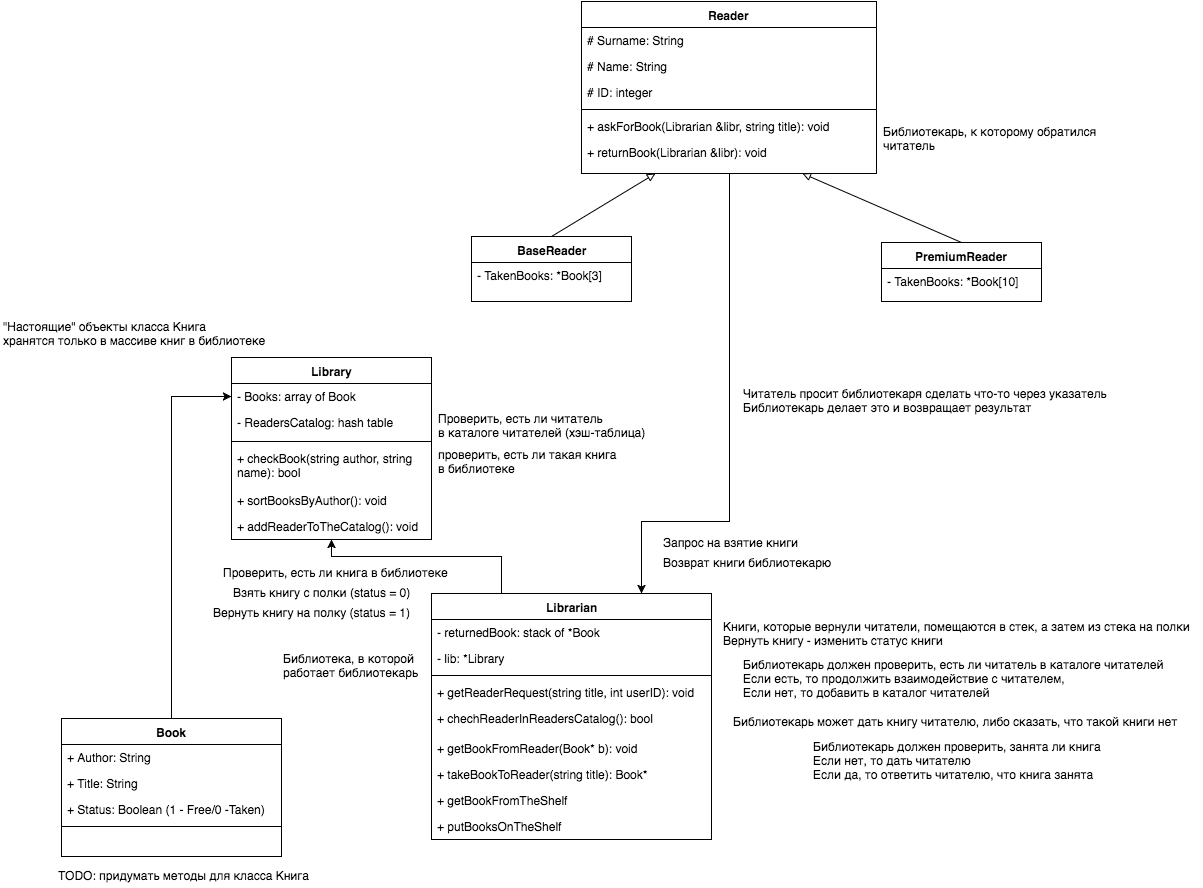

The diagram above was exported from draw.io. Its source (the exported page's mxGraphModel, read from the mxfile embedded in the PNG):
<mxGraphModel dx="1063" dy="653" grid="1" gridSize="10" guides="1" tooltips="1" connect="1" arrows="1" fold="1" page="1" pageScale="1" pageWidth="1169" pageHeight="1652" background="#ffffff" math="0" shadow="0">
  <root>
    <mxCell id="0" />
    <mxCell id="1" parent="0" />
    <mxCell id="2" value="Library" style="swimlane;html=1;fontStyle=1;align=center;verticalAlign=top;childLayout=stackLayout;horizontal=1;startSize=26;horizontalStack=0;resizeParent=1;resizeLast=0;collapsible=1;marginBottom=0;swimlaneFillColor=#ffffff;" vertex="1" parent="1">
      <mxGeometry x="260" y="406" width="200" height="182" as="geometry" />
    </mxCell>
    <mxCell id="3" value="- Books: array of Book" style="text;html=1;strokeColor=none;fillColor=none;align=left;verticalAlign=top;spacingLeft=4;spacingRight=4;whiteSpace=wrap;overflow=hidden;rotatable=0;points=[[0,0.5],[1,0.5]];portConstraint=eastwest;" vertex="1" parent="2">
      <mxGeometry y="26" width="200" height="26" as="geometry" />
    </mxCell>
    <mxCell id="28" value="- ReadersCatalog: hash table" style="text;html=1;strokeColor=none;fillColor=none;align=left;verticalAlign=top;spacingLeft=4;spacingRight=4;whiteSpace=wrap;overflow=hidden;rotatable=0;points=[[0,0.5],[1,0.5]];portConstraint=eastwest;" vertex="1" parent="2">
      <mxGeometry y="52" width="200" height="28" as="geometry" />
    </mxCell>
    <mxCell id="46" value="" style="line;html=1;strokeWidth=1;fillColor=none;align=left;verticalAlign=middle;spacingTop=-1;spacingLeft=3;spacingRight=3;rotatable=0;labelPosition=right;points=[];portConstraint=eastwest;" vertex="1" parent="2">
      <mxGeometry y="80" width="200" height="8" as="geometry" />
    </mxCell>
    <mxCell id="5" value="+ checkBook(string author, string name): bool" style="text;html=1;strokeColor=none;fillColor=none;align=left;verticalAlign=top;spacingLeft=4;spacingRight=4;whiteSpace=wrap;overflow=hidden;rotatable=0;points=[[0,0.5],[1,0.5]];portConstraint=eastwest;" vertex="1" parent="2">
      <mxGeometry y="88" width="200" height="42" as="geometry" />
    </mxCell>
    <mxCell id="50" value="+ sortBooksByAuthor(): void" style="text;html=1;strokeColor=none;fillColor=none;align=left;verticalAlign=top;spacingLeft=4;spacingRight=4;whiteSpace=wrap;overflow=hidden;rotatable=0;points=[[0,0.5],[1,0.5]];portConstraint=eastwest;" vertex="1" parent="2">
      <mxGeometry y="130" width="200" height="26" as="geometry" />
    </mxCell>
    <mxCell id="72" value="+ addReaderToTheCatalog(): void" style="text;html=1;strokeColor=none;fillColor=none;align=left;verticalAlign=top;spacingLeft=4;spacingRight=4;whiteSpace=wrap;overflow=hidden;rotatable=0;points=[[0,0.5],[1,0.5]];portConstraint=eastwest;" vertex="1" parent="2">
      <mxGeometry y="156" width="200" height="26" as="geometry" />
    </mxCell>
    <mxCell id="18" style="edgeStyle=orthogonalEdgeStyle;rounded=0;html=1;exitX=0.25;exitY=0;entryX=0.5;entryY=1;jettySize=auto;orthogonalLoop=1;" edge="1" parent="1" source="6" target="2">
      <mxGeometry relative="1" as="geometry">
        <Array as="points">
          <mxPoint x="510" y="605" />
          <mxPoint x="365" y="605" />
        </Array>
      </mxGeometry>
    </mxCell>
    <mxCell id="6" value="Librarian" style="swimlane;html=1;fontStyle=1;align=center;verticalAlign=top;childLayout=stackLayout;horizontal=1;startSize=26;horizontalStack=0;resizeParent=1;resizeLast=0;collapsible=1;marginBottom=0;swimlaneFillColor=#ffffff;" vertex="1" parent="1">
      <mxGeometry x="460" y="642" width="280" height="246" as="geometry" />
    </mxCell>
    <mxCell id="7" value="- returnedBook: stack of *Book" style="text;html=1;strokeColor=none;fillColor=none;align=left;verticalAlign=top;spacingLeft=4;spacingRight=4;whiteSpace=wrap;overflow=hidden;rotatable=0;points=[[0,0.5],[1,0.5]];portConstraint=eastwest;" vertex="1" parent="6">
      <mxGeometry y="26" width="280" height="26" as="geometry" />
    </mxCell>
    <mxCell id="55" value="- lib: *Library" style="text;html=1;strokeColor=none;fillColor=none;align=left;verticalAlign=top;spacingLeft=4;spacingRight=4;whiteSpace=wrap;overflow=hidden;rotatable=0;points=[[0,0.5],[1,0.5]];portConstraint=eastwest;" vertex="1" parent="6">
      <mxGeometry y="52" width="280" height="26" as="geometry" />
    </mxCell>
    <mxCell id="8" value="" style="line;html=1;strokeWidth=1;fillColor=none;align=left;verticalAlign=middle;spacingTop=-1;spacingLeft=3;spacingRight=3;rotatable=0;labelPosition=right;points=[];portConstraint=eastwest;" vertex="1" parent="6">
      <mxGeometry y="78" width="280" height="8" as="geometry" />
    </mxCell>
    <mxCell id="70" value="+ getReaderRequest(string title, int userID): void" style="text;html=1;strokeColor=none;fillColor=none;align=left;verticalAlign=top;spacingLeft=4;spacingRight=4;whiteSpace=wrap;overflow=hidden;rotatable=0;points=[[0,0.5],[1,0.5]];portConstraint=eastwest;" vertex="1" parent="6">
      <mxGeometry y="86" width="280" height="26" as="geometry" />
    </mxCell>
    <mxCell id="29" value="+ chechReaderInReadersCatalog(): bool" style="text;html=1;strokeColor=none;fillColor=none;align=left;verticalAlign=top;spacingLeft=4;spacingRight=4;whiteSpace=wrap;overflow=hidden;rotatable=0;points=[[0,0.5],[1,0.5]];portConstraint=eastwest;" vertex="1" parent="6">
      <mxGeometry y="112" width="280" height="30" as="geometry" />
    </mxCell>
    <mxCell id="26" value="+ getBookFromReader(Book* b): void" style="text;html=1;strokeColor=none;fillColor=none;align=left;verticalAlign=top;spacingLeft=4;spacingRight=4;whiteSpace=wrap;overflow=hidden;rotatable=0;points=[[0,0.5],[1,0.5]];portConstraint=eastwest;" vertex="1" parent="6">
      <mxGeometry y="142" width="280" height="26" as="geometry" />
    </mxCell>
    <mxCell id="27" value="+ takeBookToReader(string title): Book*" style="text;html=1;strokeColor=none;fillColor=none;align=left;verticalAlign=top;spacingLeft=4;spacingRight=4;whiteSpace=wrap;overflow=hidden;rotatable=0;points=[[0,0.5],[1,0.5]];portConstraint=eastwest;" vertex="1" parent="6">
      <mxGeometry y="168" width="280" height="26" as="geometry" />
    </mxCell>
    <mxCell id="9" value="+ getBookFromTheShelf" style="text;html=1;strokeColor=none;fillColor=none;align=left;verticalAlign=top;spacingLeft=4;spacingRight=4;whiteSpace=wrap;overflow=hidden;rotatable=0;points=[[0,0.5],[1,0.5]];portConstraint=eastwest;" vertex="1" parent="6">
      <mxGeometry y="194" width="280" height="26" as="geometry" />
    </mxCell>
    <mxCell id="15" value="+ putBooksOnTheShelf" style="text;html=1;strokeColor=none;fillColor=none;align=left;verticalAlign=top;spacingLeft=4;spacingRight=4;whiteSpace=wrap;overflow=hidden;rotatable=0;points=[[0,0.5],[1,0.5]];portConstraint=eastwest;" vertex="1" parent="6">
      <mxGeometry y="220" width="280" height="26" as="geometry" />
    </mxCell>
    <mxCell id="17" style="edgeStyle=orthogonalEdgeStyle;rounded=0;html=1;exitX=0.5;exitY=1;entryX=0.75;entryY=0;jettySize=auto;orthogonalLoop=1;" edge="1" parent="1" source="10" target="6">
      <mxGeometry relative="1" as="geometry">
        <Array as="points">
          <mxPoint x="758" y="570" />
          <mxPoint x="670" y="570" />
        </Array>
      </mxGeometry>
    </mxCell>
    <mxCell id="10" value="Reader" style="swimlane;html=1;fontStyle=1;align=center;verticalAlign=top;childLayout=stackLayout;horizontal=1;startSize=26;horizontalStack=0;resizeParent=1;resizeLast=0;collapsible=1;marginBottom=0;swimlaneFillColor=#ffffff;" vertex="1" parent="1">
      <mxGeometry x="610" y="50" width="295" height="172" as="geometry">
        <mxRectangle x="530" y="80" width="70" height="26" as="alternateBounds" />
      </mxGeometry>
    </mxCell>
    <mxCell id="11" value="# Surname: String" style="text;html=1;strokeColor=none;fillColor=none;align=left;verticalAlign=top;spacingLeft=4;spacingRight=4;whiteSpace=wrap;overflow=hidden;rotatable=0;points=[[0,0.5],[1,0.5]];portConstraint=eastwest;" vertex="1" parent="10">
      <mxGeometry y="26" width="295" height="26" as="geometry" />
    </mxCell>
    <mxCell id="43" value="# Name: String" style="text;html=1;strokeColor=none;fillColor=none;align=left;verticalAlign=top;spacingLeft=4;spacingRight=4;whiteSpace=wrap;overflow=hidden;rotatable=0;points=[[0,0.5],[1,0.5]];portConstraint=eastwest;" vertex="1" parent="10">
      <mxGeometry y="52" width="295" height="26" as="geometry" />
    </mxCell>
    <mxCell id="44" value="# ID: integer" style="text;html=1;strokeColor=none;fillColor=none;align=left;verticalAlign=top;spacingLeft=4;spacingRight=4;whiteSpace=wrap;overflow=hidden;rotatable=0;points=[[0,0.5],[1,0.5]];portConstraint=eastwest;" vertex="1" parent="10">
      <mxGeometry y="78" width="295" height="26" as="geometry" />
    </mxCell>
    <mxCell id="12" value="" style="line;html=1;strokeWidth=1;fillColor=none;align=left;verticalAlign=middle;spacingTop=-1;spacingLeft=3;spacingRight=3;rotatable=0;labelPosition=right;points=[];portConstraint=eastwest;" vertex="1" parent="10">
      <mxGeometry y="104" width="295" height="8" as="geometry" />
    </mxCell>
    <mxCell id="13" value="+ askForBook(Librarian &amp;amp;libr, string title): void" style="text;html=1;strokeColor=none;fillColor=none;align=left;verticalAlign=top;spacingLeft=4;spacingRight=4;whiteSpace=wrap;overflow=hidden;rotatable=0;points=[[0,0.5],[1,0.5]];portConstraint=eastwest;" vertex="1" parent="10">
      <mxGeometry y="112" width="295" height="26" as="geometry" />
    </mxCell>
    <mxCell id="14" value="+ returnBook(Librarian &amp;amp;libr): void" style="text;html=1;strokeColor=none;fillColor=none;align=left;verticalAlign=top;spacingLeft=4;spacingRight=4;whiteSpace=wrap;overflow=hidden;rotatable=0;points=[[0,0.5],[1,0.5]];portConstraint=eastwest;" vertex="1" parent="10">
      <mxGeometry y="138" width="295" height="26" as="geometry" />
    </mxCell>
    <mxCell id="19" value="Запрос на взятие книги" style="text;html=1;resizable=0;points=[];autosize=1;align=left;verticalAlign=top;spacingTop=-4;" vertex="1" parent="1">
      <mxGeometry x="690" y="582" width="150" height="20" as="geometry" />
    </mxCell>
    <mxCell id="20" value="Возврат книги библиотекарю" style="text;html=1;resizable=0;points=[];autosize=1;align=left;verticalAlign=top;spacingTop=-4;" vertex="1" parent="1">
      <mxGeometry x="690" y="602" width="180" height="20" as="geometry" />
    </mxCell>
    <mxCell id="21" value="Книги, которые вернули читатели, помещаются в стек, а затем из стека на полки&lt;div&gt;Вернуть книгу - изменить статус книги&amp;nbsp;&lt;/div&gt;" style="text;html=1;resizable=0;points=[];autosize=1;align=left;verticalAlign=top;spacingTop=-4;" vertex="1" parent="1">
      <mxGeometry x="750" y="666" width="480" height="30" as="geometry" />
    </mxCell>
    <mxCell id="22" value="Проверить, есть ли книга в библиотеке" style="text;html=1;resizable=0;points=[];autosize=1;align=left;verticalAlign=top;spacingTop=-4;" vertex="1" parent="1">
      <mxGeometry x="250" y="612" width="240" height="20" as="geometry" />
    </mxCell>
    <mxCell id="23" value="Взять книгу с полки (status = 0)" style="text;html=1;resizable=0;points=[];autosize=1;align=left;verticalAlign=top;spacingTop=-4;" vertex="1" parent="1">
      <mxGeometry x="260" y="632" width="190" height="20" as="geometry" />
    </mxCell>
    <mxCell id="24" value="Вернуть книгу на полку (status = 1)" style="text;html=1;resizable=0;points=[];autosize=1;align=left;verticalAlign=top;spacingTop=-4;" vertex="1" parent="1">
      <mxGeometry x="240" y="652" width="210" height="20" as="geometry" />
    </mxCell>
    <mxCell id="25" value="Библиотекарь может дать книгу читателю, либо сказать, что такой книги нет" style="text;html=1;resizable=0;points=[];autosize=1;align=left;verticalAlign=top;spacingTop=-4;" vertex="1" parent="1">
      <mxGeometry x="760" y="761" width="460" height="20" as="geometry" />
    </mxCell>
    <mxCell id="49" style="edgeStyle=orthogonalEdgeStyle;rounded=0;html=1;exitX=0.5;exitY=0;entryX=0;entryY=0.5;jettySize=auto;orthogonalLoop=1;" edge="1" parent="1" source="35" target="3">
      <mxGeometry relative="1" as="geometry">
        <Array as="points">
          <mxPoint x="200" y="445" />
        </Array>
      </mxGeometry>
    </mxCell>
    <mxCell id="35" value="Book" style="swimlane;html=1;fontStyle=1;align=center;verticalAlign=top;childLayout=stackLayout;horizontal=1;startSize=26;horizontalStack=0;resizeParent=1;resizeLast=0;collapsible=1;marginBottom=0;swimlaneFillColor=#ffffff;" vertex="1" parent="1">
      <mxGeometry x="90" y="767" width="220" height="138" as="geometry" />
    </mxCell>
    <mxCell id="36" value="+ Author: String" style="text;html=1;strokeColor=none;fillColor=none;align=left;verticalAlign=top;spacingLeft=4;spacingRight=4;whiteSpace=wrap;overflow=hidden;rotatable=0;points=[[0,0.5],[1,0.5]];portConstraint=eastwest;" vertex="1" parent="35">
      <mxGeometry y="26" width="220" height="26" as="geometry" />
    </mxCell>
    <mxCell id="39" value="+ Title: String" style="text;html=1;strokeColor=none;fillColor=none;align=left;verticalAlign=top;spacingLeft=4;spacingRight=4;whiteSpace=wrap;overflow=hidden;rotatable=0;points=[[0,0.5],[1,0.5]];portConstraint=eastwest;" vertex="1" parent="35">
      <mxGeometry y="52" width="220" height="26" as="geometry" />
    </mxCell>
    <mxCell id="40" value="+ Status: Boolean (1 - Free/0 -Taken)" style="text;html=1;strokeColor=none;fillColor=none;align=left;verticalAlign=top;spacingLeft=4;spacingRight=4;whiteSpace=wrap;overflow=hidden;rotatable=0;points=[[0,0.5],[1,0.5]];portConstraint=eastwest;" vertex="1" parent="35">
      <mxGeometry y="78" width="220" height="26" as="geometry" />
    </mxCell>
    <mxCell id="37" value="" style="line;html=1;strokeWidth=1;fillColor=none;align=left;verticalAlign=middle;spacingTop=-1;spacingLeft=3;spacingRight=3;rotatable=0;labelPosition=right;points=[];portConstraint=eastwest;" vertex="1" parent="35">
      <mxGeometry y="104" width="220" height="8" as="geometry" />
    </mxCell>
    <mxCell id="41" value="Библиотекарь должен проверить, занята ли книга&lt;br&gt;Если нет, то дать читателю&lt;br&gt;Если да, то ответить читателю, что книга занята" style="text;html=1;resizable=0;points=[];autosize=1;align=left;verticalAlign=top;spacingTop=-4;" vertex="1" parent="1">
      <mxGeometry x="840" y="786" width="300" height="40" as="geometry" />
    </mxCell>
    <mxCell id="42" value="Библиотекарь должен проверить, есть ли читатель в каталоге читателей&lt;br&gt;Если есть, то продолжить взаимодействие с читателем,&lt;br&gt;Если нет, то добавить в каталог читателей" style="text;html=1;resizable=0;points=[];autosize=1;align=left;verticalAlign=top;spacingTop=-4;" vertex="1" parent="1">
      <mxGeometry x="770" y="704" width="440" height="40" as="geometry" />
    </mxCell>
    <mxCell id="51" value="&lt;span&gt;проверить, есть ли такая книга&lt;/span&gt;&lt;div&gt;&lt;span&gt;в библиотеке&lt;/span&gt;&lt;/div&gt;" style="text;html=1;resizable=0;points=[];autosize=1;align=left;verticalAlign=top;spacingTop=-4;" vertex="1" parent="1">
      <mxGeometry x="465" y="494" width="190" height="30" as="geometry" />
    </mxCell>
    <mxCell id="52" value="&quot;Настоящие&quot; объекты класса Книга&lt;div&gt;хранятся только в массиве книг в библиотеке&lt;/div&gt;" style="text;html=1;resizable=0;points=[];autosize=1;align=left;verticalAlign=top;spacingTop=-4;" vertex="1" parent="1">
      <mxGeometry x="30" y="366" width="280" height="30" as="geometry" />
    </mxCell>
    <mxCell id="53" value="TODO: придумать методы для класса Книга" style="text;html=1;resizable=0;points=[];autosize=1;align=left;verticalAlign=top;spacingTop=-4;" vertex="1" parent="1">
      <mxGeometry x="85" y="915" width="270" height="20" as="geometry" />
    </mxCell>
    <mxCell id="56" value="Библиотекарь, к которому обратился&lt;div&gt;читатель&lt;/div&gt;" style="text;html=1;resizable=0;points=[];autosize=1;align=left;verticalAlign=top;spacingTop=-4;" vertex="1" parent="1">
      <mxGeometry x="910" y="171" width="230" height="30" as="geometry" />
    </mxCell>
    <mxCell id="57" value="Библиотека, в которой&lt;br&gt;работает библиотекарь" style="text;html=1;resizable=0;points=[];autosize=1;align=left;verticalAlign=top;spacingTop=-4;" vertex="1" parent="1">
      <mxGeometry x="310" y="698" width="150" height="30" as="geometry" />
    </mxCell>
    <mxCell id="67" style="html=1;exitX=0.5;exitY=0;entryX=0.25;entryY=1;jettySize=auto;orthogonalLoop=1;rounded=0;endArrow=block;endFill=0;" edge="1" parent="1" source="58" target="10">
      <mxGeometry relative="1" as="geometry" />
    </mxCell>
    <mxCell id="58" value="BaseReader" style="swimlane;html=1;fontStyle=1;align=center;verticalAlign=top;childLayout=stackLayout;horizontal=1;startSize=26;horizontalStack=0;resizeParent=1;resizeLast=0;collapsible=1;marginBottom=0;swimlaneFillColor=#ffffff;" vertex="1" parent="1">
      <mxGeometry x="500" y="285" width="160" height="65" as="geometry" />
    </mxCell>
    <mxCell id="59" value="- TakenBooks: *Book[3]" style="text;html=1;strokeColor=none;fillColor=none;align=left;verticalAlign=top;spacingLeft=4;spacingRight=4;whiteSpace=wrap;overflow=hidden;rotatable=0;points=[[0,0.5],[1,0.5]];portConstraint=eastwest;" vertex="1" parent="58">
      <mxGeometry y="26" width="160" height="26" as="geometry" />
    </mxCell>
    <mxCell id="68" style="edgeStyle=none;rounded=0;html=1;exitX=0.5;exitY=0;entryX=0.75;entryY=1;endArrow=block;endFill=0;jettySize=auto;orthogonalLoop=1;" edge="1" parent="1" source="62" target="10">
      <mxGeometry relative="1" as="geometry" />
    </mxCell>
    <mxCell id="62" value="PremiumReader" style="swimlane;html=1;fontStyle=1;align=center;verticalAlign=top;childLayout=stackLayout;horizontal=1;startSize=26;horizontalStack=0;resizeParent=1;resizeLast=0;collapsible=1;marginBottom=0;swimlaneFillColor=#ffffff;" vertex="1" parent="1">
      <mxGeometry x="910" y="291" width="160" height="59" as="geometry" />
    </mxCell>
    <mxCell id="63" value="- TakenBooks: *Book[10]" style="text;html=1;strokeColor=none;fillColor=none;align=left;verticalAlign=top;spacingLeft=4;spacingRight=4;whiteSpace=wrap;overflow=hidden;rotatable=0;points=[[0,0.5],[1,0.5]];portConstraint=eastwest;" vertex="1" parent="62">
      <mxGeometry y="26" width="160" height="26" as="geometry" />
    </mxCell>
    <mxCell id="69" value="Проверить, есть ли читатель&lt;div&gt;в каталоге читателей (хэш-таблица)&lt;/div&gt;" style="text;html=1;resizable=0;points=[];autosize=1;align=left;verticalAlign=top;spacingTop=-4;" vertex="1" parent="1">
      <mxGeometry x="465" y="458" width="220" height="30" as="geometry" />
    </mxCell>
    <mxCell id="71" value="Читатель просит библиотекаря сделать что-то через указатель&lt;br&gt;Библиотекарь делает это и возвращает результат" style="text;html=1;resizable=0;points=[];autosize=1;align=left;verticalAlign=top;spacingTop=-4;" vertex="1" parent="1">
      <mxGeometry x="770" y="433" width="380" height="30" as="geometry" />
    </mxCell>
  </root>
</mxGraphModel>